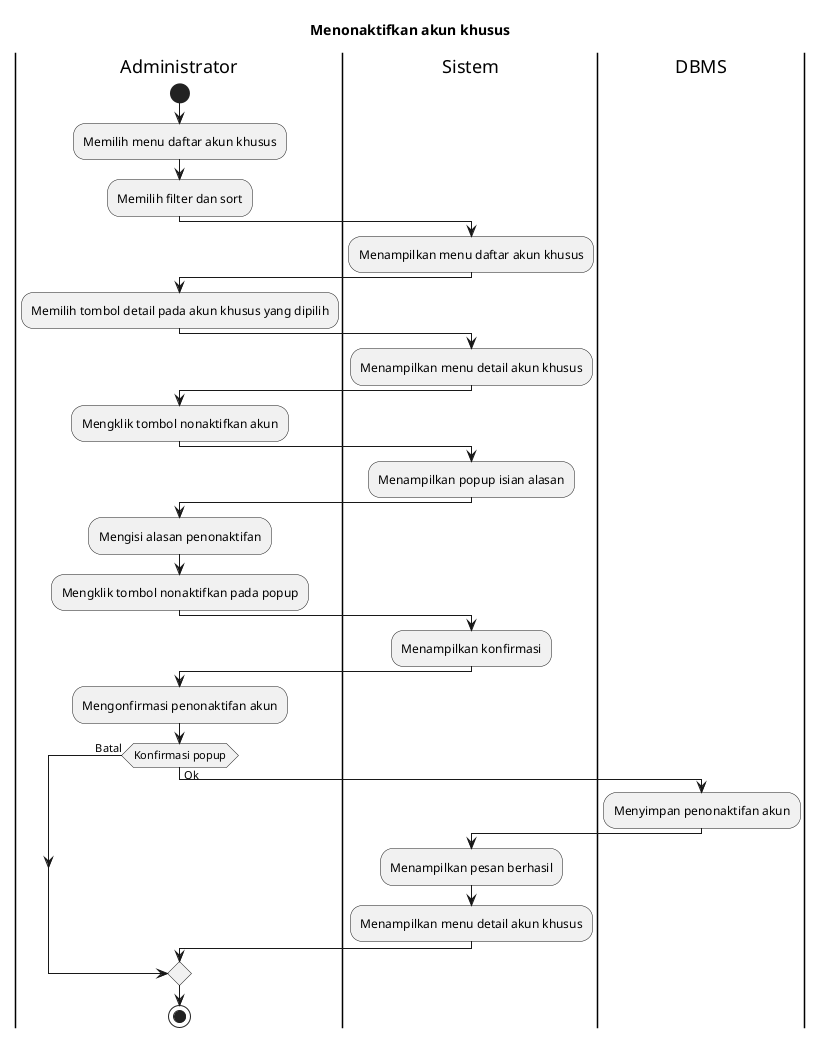

The diagram above was rendered by PlantUML. Its source (embedded in the PNG):
@startuml
title Menonaktifkan akun khusus

|Administrator|
start
:Memilih menu daftar akun khusus;
:Memilih filter dan sort;

|Sistem|
:Menampilkan menu daftar akun khusus;

|Administrator|
:Memilih tombol detail pada akun khusus yang dipilih;

|Sistem|
:Menampilkan menu detail akun khusus;

|Administrator|
:Mengklik tombol nonaktifkan akun;

|Sistem|
:Menampilkan popup isian alasan;

|Administrator|
:Mengisi alasan penonaktifan;
:Mengklik tombol nonaktifkan pada popup;

|Sistem|
:Menampilkan konfirmasi;

|Administrator|
:Mengonfirmasi penonaktifan akun;

if (Konfirmasi popup) then (Batal)
else (Ok)
  |DBMS|
  :Menyimpan penonaktifan akun;

  |Sistem|
  :Menampilkan pesan berhasil;
  :Menampilkan menu detail akun khusus;
endif

|Administrator|
stop
@enduml